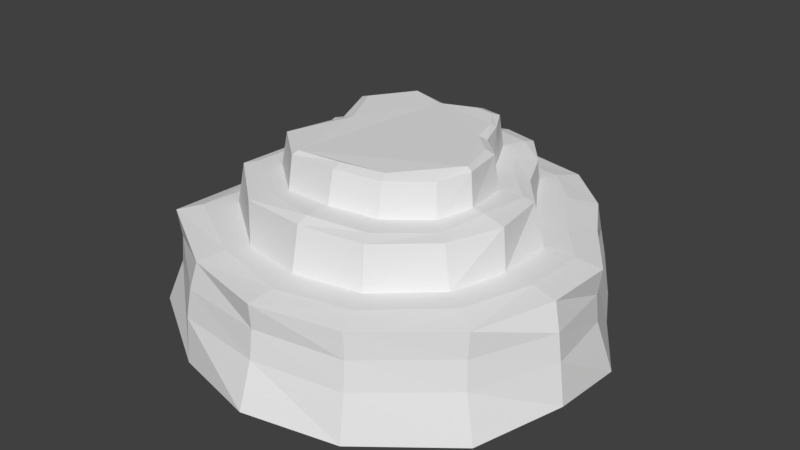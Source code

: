 # Source: Cliff2.blend  (saved by Blender 2.79.0; exported with 4.5.12 LTS)
import bpy
from mathutils import Matrix  # noqa: F401  (used for matrix-valued properties, if any)

bpy.ops.wm.read_factory_settings(use_empty=True)
scene = bpy.context.scene
scene.name = 'Scene'

# ---- collections
col_collection_1 = bpy.data.collections.new('Collection 1'); scene.collection.children.link(col_collection_1)

# ---- world
world_world = bpy.data.worlds.new('World'); scene.world = world_world
world_world.color = (0.05088, 0.05088, 0.05088)
world_world.use_sun_shadow = False
world_world.sun_shadow_jitter_overblur = 0.0
world_world.cycles.sampling_method = 'MANUAL'

# ---- meshes
me_cylinder_002 = bpy.data.meshes.new('Cylinder.002')
me_cylinder_002.from_pydata([(0.5404, 49.56, -15.01), (0.513, 44.58, 10.26), (18.0, 44.29, -14.89), (16.35, 40.85, 10.49), (32.58, 32.48, -15.65), (28.92, 29.73, 10.1), (39.63, 19.78, -15.41), (36.18, 17.17, 10.05), (50.99, 2.674, -16.06), (46.82, 1.809, 9.953), (51.14, -18.63, -13.93), (46.82, -17.53, 10.75), (42.59, -39.86, -16.64), (39.21, -37.41, 9.62), (21.98, -58.55, -15.19), (20.15, -54.71, 10.3), (-1.464, -64.9, -13.97), (-1.575, -60.36, 11.07), (-26.26, -58.03, -15.39), (-24.57, -54.44, 10.38), (38.99, -37.68, 2.889), (48.67, -18.36, 3.925), (-52.71, -41.8, -15.47), (-49.06, -39.65, 10.18), (-51.23, -6.825, -15.26), (-46.8, -6.907, 10.31), (-59.35, 15.08, -15.19), (-55.27, 14.14, 10.27), (-40.68, 38.78, -15.7), (-37.39, 35.12, 9.819), (-16.47, 45.42, -16.66), (-15.53, 41.67, 9.379), (0.3309, 37.09, 11.28), (13.28, 34.76, 11.58), (23.19, 25.01, 11.6), (29.96, 13.18, 11.57), (40.22, 0.511, 11.23), (39.93, -16.04, 11.42), (33.71, -33.05, 11.06), (17.46, -48.42, 11.42), (-1.251, -53.49, 11.84), (-21.99, -47.77, 11.66), (45.92, 1.804, 3.032), (-43.51, -35.61, 11.88), (-39.7, -7.062, 11.8), (-48.16, 12.12, 11.55), (-32.18, 29.58, 11.29), (-14.2, 34.47, 10.97), (0.7269, 45.85, -3.906), (16.66, 41.31, -3.551), (31.14, 31.43, -4.095), (37.15, 17.71, -4.205), (46.42, 2.345, -4.206), (49.51, -18.22, -3.271), (39.62, -38.32, -4.556), (20.84, -55.79, -3.725), (-1.705, -60.73, -2.75), (-26.35, -57.1, -3.625), (36.02, 17.34, 2.994), (-48.71, -39.43, -4.002), (-47.9, -7.744, -3.883), (-55.62, 13.89, -3.903), (-39.89, 37.62, -4.447), (-15.59, 42.56, -4.927), (-0.3751, 32.76, 11.32), (10.9, 30.68, 11.57), (16.96, 19.7, 11.58), (24.32, 8.626, 11.56), (32.7, -0.6255, 11.28), (32.47, -15.48, 11.43), (27.81, -29.45, 11.13), (14.42, -42.15, 11.43), (-2.534, -46.14, 11.79), (-19.53, -42.57, 11.63), (29.69, 30.92, 3.092), (-37.96, -28.98, 11.82), (-36.69, -8.199, 11.76), (-41.04, 8.78, 11.54), (-28.61, 26.17, 11.32), (-13.2, 29.49, 11.05), (0.1099, 31.02, 22.13), (10.0, 28.05, 22.47), (17.41, 19.05, 22.27), (22.39, 8.127, 22.13), (29.47, -0.5787, 22.09), (31.64, -15.68, 22.43), (25.69, -28.73, 21.83), (13.54, -40.82, 22.37), (-2.358, -43.99, 23.04), (-19.92, -41.85, 22.69), (15.79, 40.49, 3.827), (-35.99, -28.26, 22.52), (-34.45, -8.219, 22.53), (-39.63, 8.057, 22.33), (-28.44, 25.88, 21.8), (-12.43, 27.57, 21.47), (-0.01897, 27.41, 22.96), (9.467, 24.82, 23.31), (13.34, 14.82, 22.94), (19.24, 6.653, 22.82), (26.6, -0.9786, 22.72), (25.8, -15.03, 23.47), (22.78, -26.55, 22.34), (11.78, -37.47, 23.14), (-2.516, -40.93, 24.06), (-17.26, -37.18, 23.39), (0.3741, 44.79, 3.063), (-33.2, -25.89, 23.15), (-31.71, -8.425, 23.25), (-36.01, 7.274, 23.1), (-24.43, 22.2, 22.46), (-11.7, 24.11, 21.96), (20.38, -54.78, 3.6), (-1.638, -59.74, 4.616), (-25.75, -56.0, 3.639), (-47.85, -39.36, 3.217), (-46.76, -7.744, 3.331), (-54.63, 13.67, 3.347), (-38.85, 36.56, 2.855), (-15.45, 41.76, 2.289), (-0.01027, 20.93, 22.97), (6.854, 19.2, 23.22), (10.48, 12.18, 22.96), (14.02, 4.26, 22.87), (20.46, -1.88, 22.8), (22.04, -14.02, 23.33), (18.61, -22.49, 22.53), (9.48, -31.2, 23.1), (-2.555, -34.2, 23.76), (-15.83, -33.13, 23.28), (-27.65, -23.47, 23.11), (-24.13, -7.706, 23.18), (-29.83, 6.45, 23.07), (-21.29, 19.21, 22.62), (-10.6, 18.24, 22.27), (0.009768, 19.52, 31.33), (6.238, 18.0, 31.56), (9.805, 11.7, 31.32), (12.76, 3.836, 31.25), (18.97, -1.942, 31.18), (21.1, -13.62, 31.66), (17.59, -21.36, 30.94), (8.93, -29.52, 31.45), (-2.546, -32.41, 32.04), (-15.47, -31.98, 31.61), (-26.28, -22.72, 31.46), (-22.27, -7.376, 31.52), (-28.33, 6.406, 31.43), (-20.51, 18.64, 31.02), (-10.28, 16.97, 30.7), (0.02037, 17.16, 32.16), (5.268, 15.96, 32.34), (8.741, 10.78, 32.14), (10.81, 3.004, 32.08), (16.67, -2.216, 32.03), (19.69, -13.17, 32.43), (16.02, -19.77, 31.83), (8.072, -27.11, 32.25), (-2.553, -29.82, 32.74), (-14.93, -30.4, 32.38), (-24.2, -21.75, 32.26), (-19.43, -7.044, 32.31), (-26.03, 6.161, 32.23), (-19.33, 17.59, 31.89), (-9.85, 14.83, 31.63)], [], [(77, 76, 92, 93), (106, 1, 3, 90), (90, 3, 5, 74), (74, 5, 7, 58), (58, 7, 9, 42), (42, 9, 11, 21), (21, 11, 13, 20), (20, 13, 15, 112), (112, 15, 17, 113), (41, 73, 75, 43), (59, 115, 116, 60), (113, 17, 19, 114), (115, 23, 25, 116), (116, 25, 27, 117), (11, 9, 36, 37), (117, 27, 29, 118), (118, 29, 31, 119), (114, 115, 59, 57), (31, 29, 46, 47), (7, 5, 34, 35), (17, 15, 39, 40), (3, 1, 32, 33), (27, 25, 44, 45), (13, 11, 37, 38), (56, 113, 114, 57), (1, 31, 47, 32), (9, 7, 35, 36), (19, 17, 40, 41), (29, 27, 45, 46), (5, 3, 33, 34), (15, 13, 38, 39), (25, 23, 43, 44), (30, 63, 48, 0), (28, 62, 63, 30), (26, 61, 62, 28), (24, 60, 61, 26), (22, 59, 60, 24), (23, 19, 41, 43), (55, 112, 113, 56), (16, 56, 57, 18), (14, 55, 56, 16), (12, 54, 55, 14), (10, 53, 54, 12), (8, 52, 53, 10), (6, 51, 52, 8), (4, 50, 51, 6), (2, 49, 50, 4), (0, 48, 49, 2), (75, 73, 89, 91), (36, 35, 67, 68), (44, 43, 75, 76), (37, 36, 68, 69), (45, 44, 76, 77), (38, 37, 69, 70), (46, 45, 77, 78), (39, 38, 70, 71), (47, 46, 78, 79), (40, 39, 71, 72), (33, 32, 64, 65), (32, 47, 79, 64), (41, 40, 72, 73), (34, 33, 65, 66), (60, 116, 117, 61), (35, 34, 66, 67), (63, 119, 106, 48), (70, 69, 85, 86), (78, 77, 93, 94), (71, 70, 86, 87), (79, 78, 94, 95), (72, 71, 87, 88), (65, 64, 80, 81), (64, 79, 95, 80), (73, 72, 88, 89), (89, 105, 107, 91), (66, 65, 81, 82), (61, 117, 118, 62), (67, 66, 82, 83), (68, 67, 83, 84), (76, 75, 91, 92), (69, 68, 84, 85), (109, 108, 131, 132), (84, 83, 99, 100), (92, 91, 107, 108), (85, 84, 100, 101), (93, 92, 108, 109), (86, 85, 101, 102), (94, 93, 109, 110), (87, 86, 102, 103), (95, 94, 110, 111), (88, 87, 103, 104), (81, 80, 96, 97), (80, 95, 111, 96), (89, 88, 104, 105), (82, 81, 97, 98), (62, 118, 119, 63), (83, 82, 98, 99), (119, 31, 1, 106), (18, 57, 59, 22), (54, 20, 112, 55), (53, 21, 20, 54), (52, 42, 21, 53), (51, 58, 42, 52), (50, 74, 58, 51), (49, 90, 74, 50), (48, 106, 90, 49), (19, 23, 115, 114), (130, 129, 144, 145), (101, 100, 124, 125), (110, 109, 132, 133), (102, 101, 125, 126), (111, 110, 133, 134), (103, 102, 126, 127), (96, 111, 134, 120), (104, 103, 127, 128), (97, 96, 120, 121), (105, 104, 128, 129), (98, 97, 121, 122), (107, 105, 129, 130), (99, 98, 122, 123), (108, 107, 130, 131), (100, 99, 123, 124), (137, 136, 151, 152), (123, 122, 137, 138), (131, 130, 145, 146), (124, 123, 138, 139), (132, 131, 146, 147), (125, 124, 139, 140), (133, 132, 147, 148), (126, 125, 140, 141), (134, 133, 148, 149), (127, 126, 141, 142), (120, 134, 149, 135), (128, 127, 142, 143), (121, 120, 135, 136), (129, 128, 143, 144), (122, 121, 136, 137), (151, 150, 164, 163, 162, 161, 160, 159, 158, 157, 156, 155, 154, 153, 152), (145, 144, 159, 160), (138, 137, 152, 153), (146, 145, 160, 161), (139, 138, 153, 154), (147, 146, 161, 162), (140, 139, 154, 155), (148, 147, 162, 163), (141, 140, 155, 156), (149, 148, 163, 164), (142, 141, 156, 157), (135, 149, 164, 150), (143, 142, 157, 158), (136, 135, 150, 151), (144, 143, 158, 159)])
me_cylinder_002.use_remesh_preserve_volume = False
me_cylinder_002.use_remesh_preserve_attributes = False
me_cylinder_002.use_mirror_vertex_groups = False
me_cylinder_002.update()

# ---- objects
ob_cylinder_001 = bpy.data.objects.new('Cylinder.001', me_cylinder_002)

# ---- transforms, parenting, visibility, modifiers, constraints
ob_cylinder_001.location = (0.0, 0.0, 10.0)
ob_cylinder_001.lineart.crease_threshold = 0.0

# ---- collection membership
col_collection_1.objects.link(ob_cylinder_001)

# ---- scene / render settings (as saved in the file)
scene.frame_start = 1; scene.frame_end = 250; scene.frame_set(1)
scene.render.engine = 'BLENDER_EEVEE_NEXT'
scene.render.resolution_percentage = 50
scene.render.dither_intensity = 0.0
scene.cycles.use_denoising = False
scene.cycles.samples = 128
scene.cycles.sampling_pattern = 'TABULATED_SOBOL'
scene.cycles.use_adaptive_sampling = False
scene.cycles.use_light_tree = False
scene.cycles.blur_glossy = 0.0
scene.cycles.sample_clamp_indirect = 0.0
scene.view_settings.view_transform = 'Standard'
bpy.context.view_layer.update()

# ---- added for rendering (the .blend has no active camera and no usable light): camera, sun
cam_auto = bpy.data.cameras.new('AutoCamera')
cam_auto.lens = 50.0
cam_auto.sensor_width = 36.0
cam_auto.clip_end = 2704.92
ob_auto_camera = bpy.data.objects.new('AutoCamera', cam_auto)
scene.collection.objects.link(ob_auto_camera)
ob_auto_camera.location = (150.024, -192.624, 141.342)
ob_auto_camera.rotation_euler = (1.09748, -7.21219e-08, 0.694738)
scene.camera = ob_auto_camera
light_auto_sun = bpy.data.lights.new('AutoSun', 'SUN')
light_auto_sun.energy = 3.0
light_auto_sun.angle = 0.0523599
ob_auto_sun = bpy.data.objects.new('AutoSun', light_auto_sun)
scene.collection.objects.link(ob_auto_sun)
ob_auto_sun.rotation_euler = (0.872665, 0.174533, 0.523599)
bpy.context.view_layer.update()
